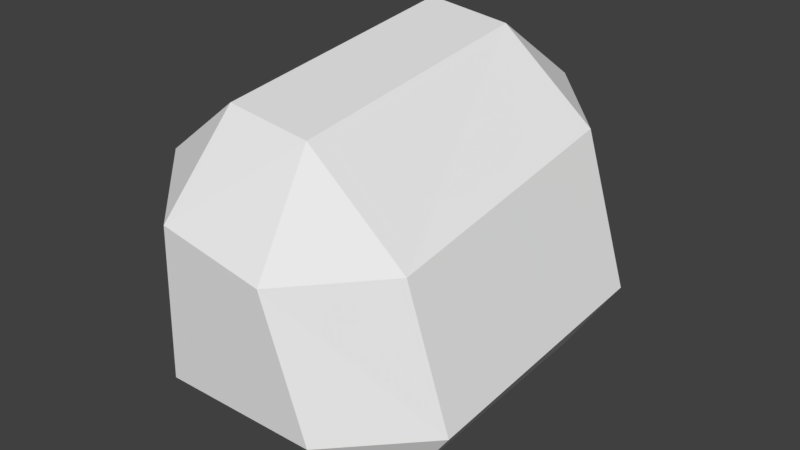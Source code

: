 # Source: Comet.blend  (saved by Blender 2.79.0; exported with 4.5.12 LTS)
import bpy
from mathutils import Matrix  # noqa: F401  (used for matrix-valued properties, if any)

bpy.ops.wm.read_factory_settings(use_empty=True)
scene = bpy.context.scene
scene.name = 'Scene'

# ---- collections
col_collection_1 = bpy.data.collections.new('Collection 1'); scene.collection.children.link(col_collection_1)

# ---- materials (node trees are filled in below, after node groups)
mat_material = bpy.data.materials.new('Material')
mat_material.alpha_threshold = 0.0
mat_material.use_transparent_shadow = False
mat_material.roughness = 0.5
mat_material.line_color = (0.0, 0.0, 0.0, 1.0)

# ---- material node trees

# ---- world
world_world = bpy.data.worlds.new('World'); scene.world = world_world
world_world.color = (0.05088, 0.05088, 0.05088)
world_world.use_sun_shadow = False
world_world.sun_shadow_jitter_overblur = 0.0
world_world.cycles.sampling_method = 'MANUAL'

# ---- meshes
me_cube = bpy.data.meshes.new('Cube')
me_cube.from_pydata([(0.6385, 0.6227, -0.4464), (0.3689, 0.6247, -0.861), (0.2653, 1.0, -0.4509), (0.5963, -0.6229, -0.5986), (0.1839, -1.0, -0.6272), (0.3464, -0.6248, -0.9599), (-0.607, -1.0, -0.6344), (-0.9852, -0.6223, -0.6354), (-0.6223, -0.6223, -1.009), (-0.5855, 1.0, -0.5639), (-0.6256, 0.6223, -0.9532), (-0.9693, 0.6223, -0.6265), (0.03219, 1.0, 0.3597), (-0.07227, 0.6289, 0.6735), (0.4107, 0.6239, 0.2843), (-0.04693, -1.0, 0.01808), (0.3804, -0.6243, 0.05944), (-0.1198, -0.629, 0.488), (-0.9369, -0.6226, 0.2298), (-0.5775, -1.0, 0.1171), (-0.5507, -0.6248, 0.5399), (-0.9009, 0.6225, 0.3659), (-0.4925, 0.6246, 0.7246), (-0.5077, 1.0, 0.3888)], [], [(12, 2, 9, 23), (1, 5, 8, 10), (7, 18, 21, 11), (13, 22, 20, 17), (4, 15, 19, 6), (0, 1, 2), (3, 4, 5), (6, 7, 8), (9, 10, 11), (12, 13, 14), (15, 16, 17), (18, 19, 20), (21, 22, 23), (0, 3, 5, 1), (1, 10, 9, 2), (2, 12, 14, 0), (4, 6, 8, 5), (3, 16, 15, 4), (7, 11, 10, 8), (6, 19, 18, 7), (11, 21, 23, 9), (13, 17, 16, 14), (12, 23, 22, 13), (17, 20, 19, 15), (20, 22, 21, 18), (0, 14, 16, 3)])
_uv = me_cube.uv_layers.new(name='UVMap')
_uv.uv.foreach_set('vector', [0.6593, 0.2487, 0.5815, 0.1662, 0.6762, 0.1003, 0.7256, 0.2189, 0.7988, 0.8666, 0.7672, 0.7011, 0.8948, 0.6741, 0.9299, 0.8379, 0.1795, 0.8457, 0.1907, 0.6786, 0.43, 0.6546, 0.415, 0.8459, 0.7007, 0.3012, 0.7537, 0.2805, 0.8213, 0.4365, 0.7673, 0.4587, 0.7721, 0.6304, 0.7809, 0.5387, 0.8467, 0.5082, 0.8754, 0.6052, 0.3986, 0.1497, 0.4043, 0.03613, 0.5179, 0.1302, 0.1629, 0.1554, 0.03866, 0.1738, 0.1229, 0.06893, 0.06746, 0.858, 0.1795, 0.8457, 0.1543, 0.9515, 0.5396, 0.8552, 0.4348, 0.9535, 0.415, 0.8459, 0.545, 0.3317, 0.469, 0.4267, 0.4319, 0.2961, 0.05795, 0.3443, 0.1775, 0.2942, 0.1726, 0.4453, 0.1907, 0.6786, 0.06746, 0.6753, 0.1686, 0.5668, 0.43, 0.6546, 0.4558, 0.5415, 0.5437, 0.6273, 0.3986, 0.1497, 0.1629, 0.1554, 0.1229, 0.06893, 0.4043, 0.03613, 0.7988, 0.8666, 0.9299, 0.8379, 0.9354, 0.9108, 0.8234, 0.9386, 0.5179, 0.1302, 0.545, 0.3317, 0.4319, 0.2961, 0.3986, 0.1497, 0.7721, 0.6304, 0.8754, 0.6052, 0.8948, 0.6741, 0.7672, 0.7011, 0.1629, 0.1554, 0.1775, 0.2942, 0.05795, 0.3443, 0.03866, 0.1738, 0.1795, 0.8457, 0.415, 0.8459, 0.4348, 0.9535, 0.1543, 0.9515, 0.06746, 0.858, 0.06746, 0.6753, 0.1907, 0.6786, 0.1795, 0.8457, 0.415, 0.8459, 0.43, 0.6546, 0.5437, 0.6273, 0.5396, 0.8552, 0.469, 0.4267, 0.1726, 0.4453, 0.1775, 0.2942, 0.4319, 0.2961, 0.6593, 0.2487, 0.7256, 0.2189, 0.7537, 0.2805, 0.7007, 0.3012, 0.7673, 0.4587, 0.8213, 0.4365, 0.8467, 0.5082, 0.7809, 0.5387, 0.1686, 0.5668, 0.4558, 0.5415, 0.43, 0.6546, 0.1907, 0.6786, 0.3986, 0.1497, 0.4319, 0.2961, 0.1775, 0.2942, 0.1629, 0.1554])
me_cube.materials.append(mat_material)
me_cube.use_remesh_preserve_volume = False
me_cube.use_remesh_preserve_attributes = False
me_cube.use_mirror_vertex_groups = False
me_cube.update()

# ---- objects
ob_cube = bpy.data.objects.new('Cube', me_cube)

# ---- transforms, parenting, visibility, modifiers, constraints
ob_cube.location = (0.0, 0.0, 0.0)
ob_cube.lock_rotations_4d = False
ob_cube.empty_display_type = 'ARROWS'
ob_cube.lineart.crease_threshold = 0.0

# ---- collection membership
col_collection_1.objects.link(ob_cube)

# ---- scene / render settings (as saved in the file)
scene.frame_start = 1; scene.frame_end = 250; scene.frame_set(1)
scene.render.engine = 'BLENDER_EEVEE_NEXT'
scene.render.resolution_percentage = 50
scene.render.dither_intensity = 0.0
scene.cycles.use_denoising = False
scene.cycles.samples = 128
scene.cycles.sampling_pattern = 'TABULATED_SOBOL'
scene.cycles.use_adaptive_sampling = False
scene.cycles.use_light_tree = False
scene.cycles.blur_glossy = 0.0
scene.cycles.sample_clamp_indirect = 0.0
scene.view_settings.view_transform = 'Standard'
bpy.context.view_layer.update()

# ---- added for rendering (the .blend has no active camera and no usable light): camera, sun
cam_auto = bpy.data.cameras.new('AutoCamera')
cam_auto.lens = 50.0
cam_auto.sensor_width = 36.0
cam_auto.clip_end = 1000.0
ob_auto_camera = bpy.data.objects.new('AutoCamera', cam_auto)
scene.collection.objects.link(ob_auto_camera)
ob_auto_camera.location = (2.69972, -3.44766, 2.15606)
ob_auto_camera.rotation_euler = (1.09748, -7.21219e-08, 0.694738)
scene.camera = ob_auto_camera
light_auto_sun = bpy.data.lights.new('AutoSun', 'SUN')
light_auto_sun.energy = 3.0
light_auto_sun.angle = 0.0523599
ob_auto_sun = bpy.data.objects.new('AutoSun', light_auto_sun)
scene.collection.objects.link(ob_auto_sun)
ob_auto_sun.rotation_euler = (0.872665, 0.174533, 0.523599)
bpy.context.view_layer.update()
